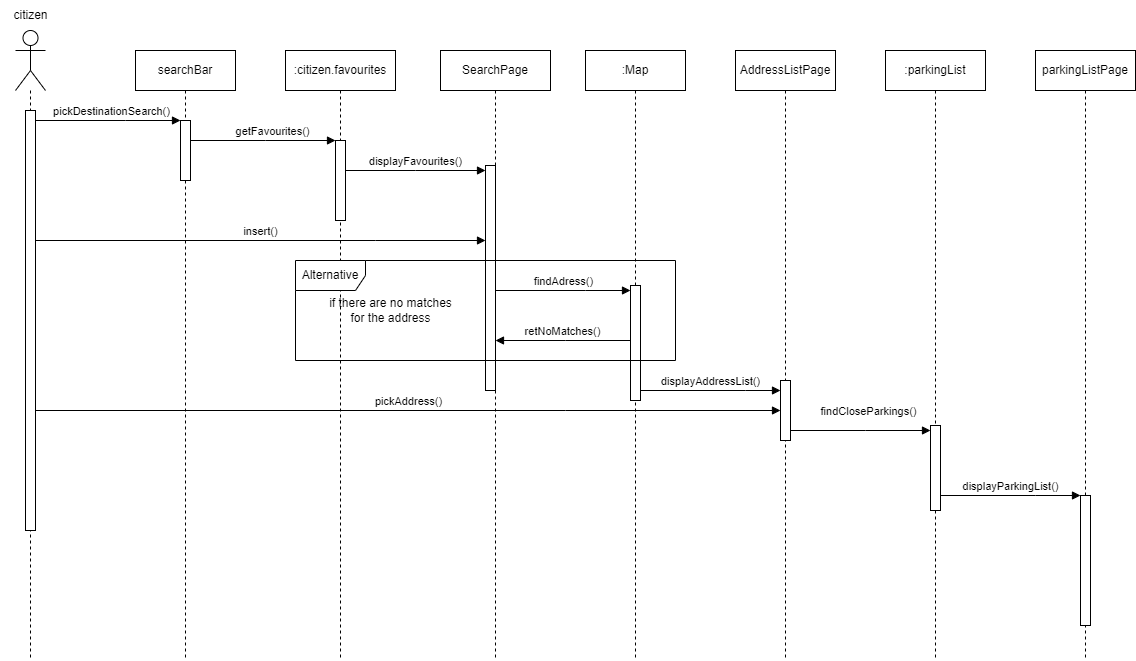

The diagram above was exported from draw.io. Its source (the exported page's mxGraphModel, read from the mxfile embedded in the PNG):
<mxGraphModel dx="2140" dy="581" grid="1" gridSize="10" guides="1" tooltips="1" connect="1" arrows="1" fold="1" page="1" pageScale="1" pageWidth="850" pageHeight="1100" math="0" shadow="0">
  <root>
    <mxCell id="0" />
    <mxCell id="1" parent="0" />
    <mxCell id="Bu9XCk-lOeex8H2Y2RaD-124" value="" style="shape=umlLifeline;perimeter=lifelinePerimeter;whiteSpace=wrap;html=1;container=1;dropTarget=0;collapsible=0;recursiveResize=0;outlineConnect=0;portConstraint=eastwest;newEdgeStyle={&quot;edgeStyle&quot;:&quot;elbowEdgeStyle&quot;,&quot;elbow&quot;:&quot;vertical&quot;,&quot;curved&quot;:0,&quot;rounded&quot;:0};participant=umlActor;size=60;" vertex="1" parent="1">
      <mxGeometry y="40" width="30" height="630" as="geometry" />
    </mxCell>
    <mxCell id="Bu9XCk-lOeex8H2Y2RaD-125" value="" style="html=1;points=[];perimeter=orthogonalPerimeter;outlineConnect=0;targetShapes=umlLifeline;portConstraint=eastwest;newEdgeStyle={&quot;edgeStyle&quot;:&quot;elbowEdgeStyle&quot;,&quot;elbow&quot;:&quot;vertical&quot;,&quot;curved&quot;:0,&quot;rounded&quot;:0};" vertex="1" parent="Bu9XCk-lOeex8H2Y2RaD-124">
      <mxGeometry x="10" y="80" width="10" height="420" as="geometry" />
    </mxCell>
    <mxCell id="Bu9XCk-lOeex8H2Y2RaD-126" value="searchBar" style="shape=umlLifeline;perimeter=lifelinePerimeter;whiteSpace=wrap;html=1;container=1;dropTarget=0;collapsible=0;recursiveResize=0;outlineConnect=0;portConstraint=eastwest;newEdgeStyle={&quot;edgeStyle&quot;:&quot;elbowEdgeStyle&quot;,&quot;elbow&quot;:&quot;vertical&quot;,&quot;curved&quot;:0,&quot;rounded&quot;:0};" vertex="1" parent="1">
      <mxGeometry x="120" y="60" width="100" height="610" as="geometry" />
    </mxCell>
    <mxCell id="Bu9XCk-lOeex8H2Y2RaD-127" value="" style="html=1;points=[];perimeter=orthogonalPerimeter;outlineConnect=0;targetShapes=umlLifeline;portConstraint=eastwest;newEdgeStyle={&quot;edgeStyle&quot;:&quot;elbowEdgeStyle&quot;,&quot;elbow&quot;:&quot;vertical&quot;,&quot;curved&quot;:0,&quot;rounded&quot;:0};" vertex="1" parent="Bu9XCk-lOeex8H2Y2RaD-126">
      <mxGeometry x="45" y="70" width="10" height="60" as="geometry" />
    </mxCell>
    <mxCell id="Bu9XCk-lOeex8H2Y2RaD-128" value=":citizen.favourites" style="shape=umlLifeline;perimeter=lifelinePerimeter;whiteSpace=wrap;html=1;container=1;dropTarget=0;collapsible=0;recursiveResize=0;outlineConnect=0;portConstraint=eastwest;newEdgeStyle={&quot;edgeStyle&quot;:&quot;elbowEdgeStyle&quot;,&quot;elbow&quot;:&quot;vertical&quot;,&quot;curved&quot;:0,&quot;rounded&quot;:0};" vertex="1" parent="1">
      <mxGeometry x="270" y="60" width="110" height="610" as="geometry" />
    </mxCell>
    <mxCell id="Bu9XCk-lOeex8H2Y2RaD-129" value="" style="html=1;points=[];perimeter=orthogonalPerimeter;outlineConnect=0;targetShapes=umlLifeline;portConstraint=eastwest;newEdgeStyle={&quot;edgeStyle&quot;:&quot;elbowEdgeStyle&quot;,&quot;elbow&quot;:&quot;vertical&quot;,&quot;curved&quot;:0,&quot;rounded&quot;:0};" vertex="1" parent="Bu9XCk-lOeex8H2Y2RaD-128">
      <mxGeometry x="50" y="90" width="10" height="80" as="geometry" />
    </mxCell>
    <mxCell id="Bu9XCk-lOeex8H2Y2RaD-131" value="citizen" style="text;html=1;align=center;verticalAlign=middle;resizable=0;points=[];autosize=1;strokeColor=none;fillColor=none;" vertex="1" parent="1">
      <mxGeometry x="-15" y="10" width="60" height="30" as="geometry" />
    </mxCell>
    <mxCell id="Bu9XCk-lOeex8H2Y2RaD-132" value="displayFavourites()" style="html=1;verticalAlign=bottom;endArrow=block;edgeStyle=elbowEdgeStyle;elbow=vertical;curved=0;rounded=0;" edge="1" parent="1" source="Bu9XCk-lOeex8H2Y2RaD-129" target="Bu9XCk-lOeex8H2Y2RaD-130">
      <mxGeometry width="80" relative="1" as="geometry">
        <mxPoint x="350" y="170" as="sourcePoint" />
        <mxPoint x="430" y="170" as="targetPoint" />
        <Array as="points">
          <mxPoint x="400" y="180" />
        </Array>
      </mxGeometry>
    </mxCell>
    <mxCell id="Bu9XCk-lOeex8H2Y2RaD-133" value="getFavourites()" style="html=1;verticalAlign=bottom;endArrow=block;edgeStyle=elbowEdgeStyle;elbow=vertical;curved=0;rounded=0;" edge="1" parent="1" source="Bu9XCk-lOeex8H2Y2RaD-127" target="Bu9XCk-lOeex8H2Y2RaD-129">
      <mxGeometry x="0.1333" width="80" relative="1" as="geometry">
        <mxPoint x="180" y="150" as="sourcePoint" />
        <mxPoint x="260" y="150" as="targetPoint" />
        <Array as="points">
          <mxPoint x="250" y="150" />
        </Array>
        <mxPoint as="offset" />
      </mxGeometry>
    </mxCell>
    <mxCell id="Bu9XCk-lOeex8H2Y2RaD-134" value="pickDestinationSearch()" style="html=1;verticalAlign=bottom;endArrow=block;edgeStyle=elbowEdgeStyle;elbow=vertical;curved=0;rounded=0;" edge="1" parent="1" source="Bu9XCk-lOeex8H2Y2RaD-125" target="Bu9XCk-lOeex8H2Y2RaD-127">
      <mxGeometry x="0.0435" width="80" relative="1" as="geometry">
        <mxPoint x="50" y="120" as="sourcePoint" />
        <mxPoint x="130" y="120" as="targetPoint" />
        <Array as="points">
          <mxPoint x="110" y="130" />
        </Array>
        <mxPoint as="offset" />
      </mxGeometry>
    </mxCell>
    <mxCell id="Bu9XCk-lOeex8H2Y2RaD-135" value="insert()" style="html=1;verticalAlign=bottom;endArrow=block;edgeStyle=elbowEdgeStyle;elbow=vertical;curved=0;rounded=0;" edge="1" parent="1" source="Bu9XCk-lOeex8H2Y2RaD-125" target="Bu9XCk-lOeex8H2Y2RaD-130">
      <mxGeometry width="80" relative="1" as="geometry">
        <mxPoint x="580" y="250" as="sourcePoint" />
        <mxPoint x="660" y="250" as="targetPoint" />
        <Array as="points">
          <mxPoint x="360" y="250" />
        </Array>
      </mxGeometry>
    </mxCell>
    <mxCell id="Bu9XCk-lOeex8H2Y2RaD-138" value="SearchPage" style="shape=umlLifeline;perimeter=lifelinePerimeter;whiteSpace=wrap;html=1;container=1;dropTarget=0;collapsible=0;recursiveResize=0;outlineConnect=0;portConstraint=eastwest;newEdgeStyle={&quot;edgeStyle&quot;:&quot;elbowEdgeStyle&quot;,&quot;elbow&quot;:&quot;vertical&quot;,&quot;curved&quot;:0,&quot;rounded&quot;:0};" vertex="1" parent="1">
      <mxGeometry x="425" y="60" width="110" height="610" as="geometry" />
    </mxCell>
    <mxCell id="Bu9XCk-lOeex8H2Y2RaD-130" value="" style="html=1;points=[];perimeter=orthogonalPerimeter;outlineConnect=0;targetShapes=umlLifeline;portConstraint=eastwest;newEdgeStyle={&quot;edgeStyle&quot;:&quot;elbowEdgeStyle&quot;,&quot;elbow&quot;:&quot;vertical&quot;,&quot;curved&quot;:0,&quot;rounded&quot;:0};" vertex="1" parent="Bu9XCk-lOeex8H2Y2RaD-138">
      <mxGeometry x="45" y="115" width="10" height="225" as="geometry" />
    </mxCell>
    <mxCell id="Bu9XCk-lOeex8H2Y2RaD-143" value=":Map" style="shape=umlLifeline;perimeter=lifelinePerimeter;whiteSpace=wrap;html=1;container=1;dropTarget=0;collapsible=0;recursiveResize=0;outlineConnect=0;portConstraint=eastwest;newEdgeStyle={&quot;edgeStyle&quot;:&quot;elbowEdgeStyle&quot;,&quot;elbow&quot;:&quot;vertical&quot;,&quot;curved&quot;:0,&quot;rounded&quot;:0};" vertex="1" parent="1">
      <mxGeometry x="570" y="60" width="100" height="610" as="geometry" />
    </mxCell>
    <mxCell id="Bu9XCk-lOeex8H2Y2RaD-144" value="" style="html=1;points=[];perimeter=orthogonalPerimeter;outlineConnect=0;targetShapes=umlLifeline;portConstraint=eastwest;newEdgeStyle={&quot;edgeStyle&quot;:&quot;elbowEdgeStyle&quot;,&quot;elbow&quot;:&quot;vertical&quot;,&quot;curved&quot;:0,&quot;rounded&quot;:0};" vertex="1" parent="Bu9XCk-lOeex8H2Y2RaD-143">
      <mxGeometry x="45" y="235" width="10" height="115" as="geometry" />
    </mxCell>
    <mxCell id="Bu9XCk-lOeex8H2Y2RaD-145" value="findAdress()" style="html=1;verticalAlign=bottom;endArrow=block;edgeStyle=elbowEdgeStyle;elbow=vertical;curved=0;rounded=0;" edge="1" parent="1" source="Bu9XCk-lOeex8H2Y2RaD-130" target="Bu9XCk-lOeex8H2Y2RaD-144">
      <mxGeometry width="80" relative="1" as="geometry">
        <mxPoint x="510" y="300" as="sourcePoint" />
        <mxPoint x="590" y="300" as="targetPoint" />
        <Array as="points">
          <mxPoint x="570" y="300" />
          <mxPoint x="580" y="290" />
          <mxPoint x="560" y="280" />
        </Array>
      </mxGeometry>
    </mxCell>
    <mxCell id="Bu9XCk-lOeex8H2Y2RaD-146" value="Alternative" style="shape=umlFrame;whiteSpace=wrap;html=1;pointerEvents=0;width=70;height=30;" vertex="1" parent="1">
      <mxGeometry x="280" y="270" width="380" height="100" as="geometry" />
    </mxCell>
    <mxCell id="Bu9XCk-lOeex8H2Y2RaD-149" value="AddressListPage" style="shape=umlLifeline;perimeter=lifelinePerimeter;whiteSpace=wrap;html=1;container=1;dropTarget=0;collapsible=0;recursiveResize=0;outlineConnect=0;portConstraint=eastwest;newEdgeStyle={&quot;edgeStyle&quot;:&quot;elbowEdgeStyle&quot;,&quot;elbow&quot;:&quot;vertical&quot;,&quot;curved&quot;:0,&quot;rounded&quot;:0};" vertex="1" parent="1">
      <mxGeometry x="720" y="60" width="100" height="610" as="geometry" />
    </mxCell>
    <mxCell id="Bu9XCk-lOeex8H2Y2RaD-150" value="" style="html=1;points=[];perimeter=orthogonalPerimeter;outlineConnect=0;targetShapes=umlLifeline;portConstraint=eastwest;newEdgeStyle={&quot;edgeStyle&quot;:&quot;elbowEdgeStyle&quot;,&quot;elbow&quot;:&quot;vertical&quot;,&quot;curved&quot;:0,&quot;rounded&quot;:0};" vertex="1" parent="Bu9XCk-lOeex8H2Y2RaD-149">
      <mxGeometry x="45" y="330" width="10" height="60" as="geometry" />
    </mxCell>
    <mxCell id="Bu9XCk-lOeex8H2Y2RaD-151" value="displayAddressList()" style="html=1;verticalAlign=bottom;endArrow=block;edgeStyle=elbowEdgeStyle;elbow=vertical;curved=0;rounded=0;" edge="1" parent="1" source="Bu9XCk-lOeex8H2Y2RaD-144" target="Bu9XCk-lOeex8H2Y2RaD-150">
      <mxGeometry width="80" relative="1" as="geometry">
        <mxPoint x="630" y="340" as="sourcePoint" />
        <mxPoint x="710" y="340" as="targetPoint" />
        <Array as="points">
          <mxPoint x="730" y="400" />
          <mxPoint x="690" y="320" />
        </Array>
      </mxGeometry>
    </mxCell>
    <mxCell id="Bu9XCk-lOeex8H2Y2RaD-154" value=":parkingList" style="shape=umlLifeline;perimeter=lifelinePerimeter;whiteSpace=wrap;html=1;container=1;dropTarget=0;collapsible=0;recursiveResize=0;outlineConnect=0;portConstraint=eastwest;newEdgeStyle={&quot;edgeStyle&quot;:&quot;elbowEdgeStyle&quot;,&quot;elbow&quot;:&quot;vertical&quot;,&quot;curved&quot;:0,&quot;rounded&quot;:0};" vertex="1" parent="1">
      <mxGeometry x="870" y="60" width="100" height="610" as="geometry" />
    </mxCell>
    <mxCell id="Bu9XCk-lOeex8H2Y2RaD-155" value="" style="html=1;points=[];perimeter=orthogonalPerimeter;outlineConnect=0;targetShapes=umlLifeline;portConstraint=eastwest;newEdgeStyle={&quot;edgeStyle&quot;:&quot;elbowEdgeStyle&quot;,&quot;elbow&quot;:&quot;vertical&quot;,&quot;curved&quot;:0,&quot;rounded&quot;:0};" vertex="1" parent="Bu9XCk-lOeex8H2Y2RaD-154">
      <mxGeometry x="45" y="375" width="10" height="85" as="geometry" />
    </mxCell>
    <mxCell id="Bu9XCk-lOeex8H2Y2RaD-156" value="if there are no matches &lt;br&gt;for the address" style="text;html=1;align=center;verticalAlign=middle;resizable=0;points=[];autosize=1;strokeColor=none;fillColor=none;" vertex="1" parent="1">
      <mxGeometry x="300" y="300" width="150" height="40" as="geometry" />
    </mxCell>
    <mxCell id="Bu9XCk-lOeex8H2Y2RaD-158" value="parkingListPage" style="shape=umlLifeline;perimeter=lifelinePerimeter;whiteSpace=wrap;html=1;container=1;dropTarget=0;collapsible=0;recursiveResize=0;outlineConnect=0;portConstraint=eastwest;newEdgeStyle={&quot;edgeStyle&quot;:&quot;elbowEdgeStyle&quot;,&quot;elbow&quot;:&quot;vertical&quot;,&quot;curved&quot;:0,&quot;rounded&quot;:0};" vertex="1" parent="1">
      <mxGeometry x="1020" y="60" width="100" height="610" as="geometry" />
    </mxCell>
    <mxCell id="Bu9XCk-lOeex8H2Y2RaD-159" value="" style="html=1;points=[];perimeter=orthogonalPerimeter;outlineConnect=0;targetShapes=umlLifeline;portConstraint=eastwest;newEdgeStyle={&quot;edgeStyle&quot;:&quot;elbowEdgeStyle&quot;,&quot;elbow&quot;:&quot;vertical&quot;,&quot;curved&quot;:0,&quot;rounded&quot;:0};" vertex="1" parent="Bu9XCk-lOeex8H2Y2RaD-158">
      <mxGeometry x="45" y="445" width="10" height="130" as="geometry" />
    </mxCell>
    <mxCell id="Bu9XCk-lOeex8H2Y2RaD-160" value="retNoMatches()" style="html=1;verticalAlign=bottom;endArrow=block;edgeStyle=elbowEdgeStyle;elbow=vertical;curved=0;rounded=0;" edge="1" parent="1" source="Bu9XCk-lOeex8H2Y2RaD-144" target="Bu9XCk-lOeex8H2Y2RaD-130">
      <mxGeometry width="80" relative="1" as="geometry">
        <mxPoint x="520" y="350" as="sourcePoint" />
        <mxPoint x="600" y="350" as="targetPoint" />
        <Array as="points">
          <mxPoint x="550" y="350" />
        </Array>
      </mxGeometry>
    </mxCell>
    <mxCell id="Bu9XCk-lOeex8H2Y2RaD-152" value="pickAddress()" style="html=1;verticalAlign=bottom;endArrow=block;edgeStyle=elbowEdgeStyle;elbow=vertical;curved=0;rounded=0;" edge="1" parent="1" source="Bu9XCk-lOeex8H2Y2RaD-125" target="Bu9XCk-lOeex8H2Y2RaD-150">
      <mxGeometry x="0.0013" width="80" relative="1" as="geometry">
        <mxPoint x="30" y="420" as="sourcePoint" />
        <mxPoint x="760" y="430" as="targetPoint" />
        <Array as="points">
          <mxPoint x="550" y="420" />
        </Array>
        <mxPoint as="offset" />
      </mxGeometry>
    </mxCell>
    <mxCell id="Bu9XCk-lOeex8H2Y2RaD-153" value="findCloseParkings()" style="html=1;verticalAlign=bottom;endArrow=block;edgeStyle=elbowEdgeStyle;elbow=vertical;curved=0;rounded=0;" edge="1" parent="1" source="Bu9XCk-lOeex8H2Y2RaD-150" target="Bu9XCk-lOeex8H2Y2RaD-155">
      <mxGeometry x="0.1111" y="10" width="80" relative="1" as="geometry">
        <mxPoint x="785" y="475" as="sourcePoint" />
        <mxPoint x="920" y="465" as="targetPoint" />
        <Array as="points">
          <mxPoint x="850" y="440" />
        </Array>
        <mxPoint as="offset" />
      </mxGeometry>
    </mxCell>
    <mxCell id="Bu9XCk-lOeex8H2Y2RaD-157" value="displayParkingList()" style="html=1;verticalAlign=bottom;endArrow=block;edgeStyle=elbowEdgeStyle;elbow=vertical;curved=0;rounded=0;" edge="1" parent="1" source="Bu9XCk-lOeex8H2Y2RaD-155" target="Bu9XCk-lOeex8H2Y2RaD-159">
      <mxGeometry width="80" relative="1" as="geometry">
        <mxPoint x="940" y="505" as="sourcePoint" />
        <mxPoint x="1020" y="505" as="targetPoint" />
        <Array as="points">
          <mxPoint x="1020" y="505" />
        </Array>
      </mxGeometry>
    </mxCell>
  </root>
</mxGraphModel>